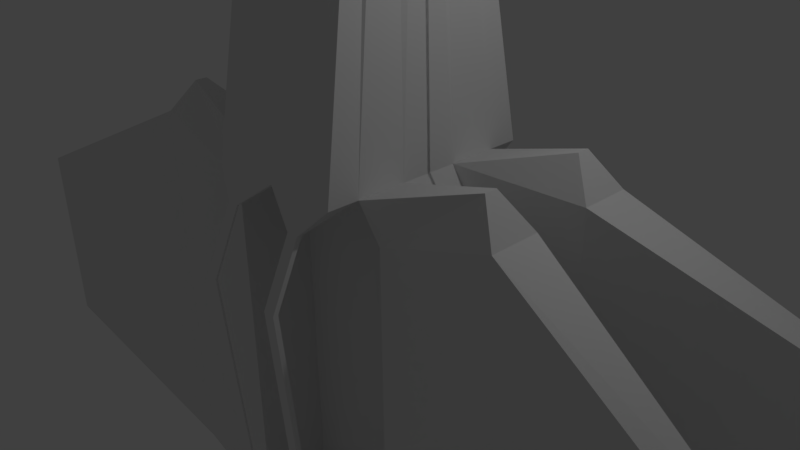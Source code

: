 # Source: Frigate_1.blend  (saved by Blender 2.77.0; exported with 4.5.12 LTS)
import bpy
from mathutils import Matrix  # noqa: F401  (used for matrix-valued properties, if any)

bpy.ops.wm.read_factory_settings(use_empty=True)
scene = bpy.context.scene
scene.name = 'Scene'

# ---- collections
col_collection_1 = bpy.data.collections.new('Collection 1'); scene.collection.children.link(col_collection_1)

# ---- world
world_world = bpy.data.worlds.new('World'); scene.world = world_world
world_world.color = (0.05088, 0.05088, 0.05088)
world_world.use_sun_shadow = False
world_world.sun_shadow_jitter_overblur = 0.0
world_world.cycles.sampling_method = 'MANUAL'

# ---- cameras
cam_camera = bpy.data.cameras.new('Camera')
cam_camera.clip_end = 100.0
cam_camera.lens = 35.0
cam_camera.sensor_width = 32.0
cam_camera.sensor_height = 18.0
cam_camera.ortho_scale = 7.314
cam_camera.dof.focus_distance = 0.0
cam_camera.dof.aperture_fstop = 128.0

# ---- lights
light_lamp = bpy.data.lights.new('Lamp', 'POINT')
light_lamp.transmission_factor = 0.0
light_lamp.cutoff_distance = 30.0
light_lamp.energy = 100.0
light_lamp.shadow_buffer_clip_start = 1.001
light_lamp.shadow_soft_size = 0.1
light_lamp.shadow_maximum_resolution = 0.006
light_lamp.use_absolute_resolution = True

# ---- meshes
me_cube_001 = bpy.data.meshes.new('Cube.001')
me_cube_001.from_pydata([(1.863e-09, 0.02136, 1.431), (-1.192e-07, -1.479, 1.431), (-0.996, 0.02136, 1.431), (-0.996, -1.479, 1.431), (1.863e-09, 0.02136, 8.897), (-5.96e-08, -0.5841, 8.226), (-0.8531, 0.02136, 8.431), (-0.3513, -0.5841, 8.07), (-5.96e-08, -0.6453, 1.431), (-1.192e-07, -1.312, 1.431), (-0.996, -1.062, 1.431), (-0.996, -0.3953, 1.431), (-0.6914, -0.3533, 8.314), (-0.7869, -0.2552, 8.384), (-1.49e-08, -0.2089, 8.714), (-7.451e-09, -0.1244, 8.854), (-1.192e-07, -1.312, -4.569), (-1.321, -0.3953, -4.569), (-1.321, 0.02136, -4.569), (1.863e-09, 0.02136, -4.569), (-5.96e-08, -0.6453, -4.569), (-1.321, -1.062, -4.569), (-1.321, -1.062, 0.9858), (-1.321, -0.3953, 0.9858), (-1.321, 0.02136, 0.9858), (1.863e-09, 0.02136, 0.9858), (-0.996, -1.062, 1.431), (-0.996, -0.3953, 1.431), (-1.321, -1.062, 0.9858), (-1.321, -0.3953, 0.9858), (-1.321, -0.3953, -4.569), (-1.321, -1.062, -4.569), (-2.55, -0.812, 1.938), (-2.55, -0.6453, 1.938), (-2.875, -1.062, 1.493), (-2.875, -0.3953, 1.493), (-2.875, -0.3953, -4.062), (-2.875, -1.062, -4.062), (-5.918, -1.268, 0.1039), (-5.918, -1.268, -2.673), (-5.832, -1.59, -2.673), (-5.832, -1.59, 0.1039), (-8.0, -0.9786, 1.431), (-8.0, -0.9786, 1.431), (-8.0, -0.9786, 1.431), (-8.0, -0.9786, 1.431), (-0.4824, -1.618, 1.073), (-0.4824, -1.645, 1.073), (-0.6479, -1.645, 1.073), (-0.6479, -1.576, 1.073), (-0.4824, -1.139, -4.723), (-0.4824, -1.167, -4.723), (-0.6479, -1.167, -4.723), (-0.6479, -1.098, -4.723), (-0.4824, -2.005, 0.239), (-0.4824, -1.937, -0.5891), (-0.4824, -1.869, -1.417), (-0.4824, -1.8, -2.245), (-0.4824, -1.732, -3.073), (-0.4824, -1.664, -3.901), (-0.6479, -1.622, -3.901), (-0.6479, -1.69, -3.073), (-0.6479, -1.759, -2.245), (-0.6479, -1.827, -1.417), (-0.6479, -1.896, -0.5891), (-0.6479, -1.964, 0.239), (-0.6479, -2.033, 0.239), (-0.6479, -1.965, -0.5891), (-0.6479, -1.896, -1.417), (-0.6479, -1.828, -2.245), (-0.6479, -1.76, -3.073), (-0.6479, -1.691, -3.901), (-0.4824, -1.691, -3.901), (-0.4824, -1.76, -3.073), (-0.4824, -1.828, -2.245), (-0.4824, -1.896, -1.417), (-0.4824, -1.965, -0.5891), (-0.4824, -2.033, 0.239)], [], [(23, 17, 18, 24), (11, 13, 6, 2), (13, 15, 4, 6), (15, 8, 0, 4), (0, 2, 6, 4), (5, 7, 3, 1), (5, 1, 9, 14), (14, 9, 8, 15), (7, 5, 14, 12), (12, 14, 15, 13), (3, 7, 12, 10), (10, 12, 13, 11), (11, 23, 29, 27), (20, 17, 18, 19), (24, 25, 19, 18), (29, 28, 31, 30), (2, 0, 25, 24), (23, 17, 30, 29), (28, 29, 27, 26), (11, 23, 24, 2), (29, 30, 36, 35), (31, 28, 34, 37), (10, 11, 27, 26), (22, 10, 26, 28), (17, 21, 31, 30), (21, 22, 28, 31), (36, 37, 40, 39), (32, 33, 35, 34), (26, 27, 33, 32), (27, 29, 35, 33), (30, 31, 37, 36), (28, 26, 32, 34), (34, 35, 38, 41), (37, 34, 41, 40), (35, 36, 39, 38), (38, 39, 40, 41), (42, 43, 44, 45), (0, 8, 11, 2), (27, 8, 9, 26), (9, 1, 47, 46), (17, 30, 20, 16, 21, 31), (60, 59, 50, 53), (10, 9, 46, 49), (3, 10, 49, 48), (1, 3, 48, 47), (50, 51, 52, 53), (72, 71, 52, 51), (71, 60, 53, 52), (59, 72, 51, 50), (46, 47, 77, 54), (54, 77, 76, 55), (55, 76, 75, 56), (56, 75, 74, 57), (57, 74, 73, 58), (58, 73, 72, 59), (48, 49, 65, 66), (66, 65, 64, 67), (67, 64, 63, 68), (68, 63, 62, 69), (69, 62, 61, 70), (70, 61, 60, 71), (47, 48, 66, 77), (77, 66, 67, 76), (76, 67, 68, 75), (75, 68, 69, 74), (74, 69, 70, 73), (73, 70, 71, 72), (49, 46, 54, 65), (65, 54, 55, 64), (64, 55, 56, 63), (63, 56, 57, 62), (62, 57, 58, 61), (61, 58, 59, 60)])
me_cube_001.use_remesh_preserve_volume = False
me_cube_001.use_remesh_preserve_attributes = False
me_cube_001.use_mirror_vertex_groups = False
me_cube_001.update()

# ---- objects
ob_cube = bpy.data.objects.new('Cube', me_cube_001)
ob_lamp = bpy.data.objects.new('Lamp', light_lamp)
ob_camera = bpy.data.objects.new('Camera', cam_camera)

# ---- transforms, parenting, visibility, modifiers, constraints
ob_cube.location = (0.0, 0.0, 0.0)
ob_cube.lineart.crease_threshold = 0.0
_m = ob_cube.modifiers.new('Mirror', 'MIRROR')
_m.use_axis = (True, True, False)
ob_lamp.location = (4.076, 1.005, 5.904)
ob_lamp.rotation_euler = (0.6503, 0.05522, 1.866)
ob_lamp.lock_rotations_4d = False
ob_lamp.empty_display_type = 'ARROWS'
ob_lamp.color = (0.0, 0.0, 0.0, 0.0)
ob_lamp.lineart.crease_threshold = 0.0
ob_camera.location = (7.481, -6.508, 5.344)
ob_camera.rotation_euler = (1.109, 0.01082, 0.8149)
ob_camera.lock_rotations_4d = False
ob_camera.empty_display_type = 'ARROWS'
ob_camera.color = (0.0, 0.0, 0.0, 0.0)
ob_camera.display_type = 'WIRE'
ob_camera.lineart.crease_threshold = 0.0

# ---- collection membership
col_collection_1.objects.link(ob_cube)
col_collection_1.objects.link(ob_lamp)
col_collection_1.objects.link(ob_camera)

# ---- scene / render settings (as saved in the file)
scene.camera = ob_camera
scene.frame_start = 1; scene.frame_end = 250; scene.frame_set(69)
scene.render.engine = 'BLENDER_EEVEE_NEXT'
scene.render.resolution_percentage = 50
scene.render.dither_intensity = 0.0
scene.cycles.use_denoising = False
scene.cycles.samples = 128
scene.cycles.sampling_pattern = 'TABULATED_SOBOL'
scene.cycles.light_sampling_threshold = 0.0
scene.cycles.use_adaptive_sampling = False
scene.cycles.use_light_tree = False
scene.cycles.blur_glossy = 0.0
scene.cycles.sample_clamp_indirect = 0.0
scene.view_settings.view_transform = 'Standard'
bpy.context.view_layer.update()

